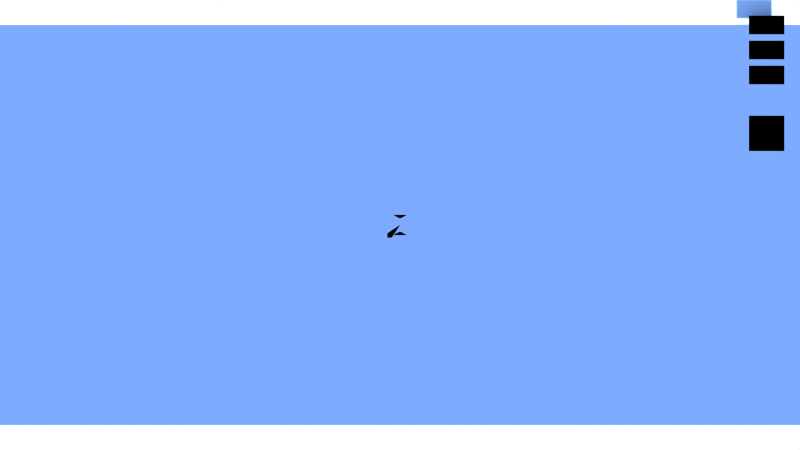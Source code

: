 # Source: Keymap.blend  (saved by Blender 2.78.5; exported with 4.5.12 LTS)
import bpy
from mathutils import Matrix  # noqa: F401  (used for matrix-valued properties, if any)

bpy.ops.wm.read_factory_settings(use_empty=True)
scene = bpy.context.scene
scene.name = 'Scene'

# ---- collections
col_collection_1 = bpy.data.collections.new('Collection 1'); scene.collection.children.link(col_collection_1)
col_collection_6 = bpy.data.collections.new('Collection 6'); scene.collection.children.link(col_collection_6)
col_collection_6.hide_render = True
col_collection_6.hide_viewport = True
col_collection_7 = bpy.data.collections.new('Collection 7'); scene.collection.children.link(col_collection_7)
col_collection_7.hide_render = True
col_collection_7.hide_viewport = True

# ---- materials (node trees are filled in below, after node groups)
mat_material_text = bpy.data.materials.new('Material.Text')
mat_material_text.alpha_threshold = 0.0
mat_material_text.use_transparent_shadow = False
mat_material_text.diffuse_color = (1.0, 1.0, 1.0, 1.0)
mat_material_text.roughness = 0.5
mat_material_text.specular_intensity = 1.0
mat_material = bpy.data.materials.new('Material')
mat_material.alpha_threshold = 0.0
mat_material.use_transparent_shadow = False
mat_material.diffuse_color = (1.0, 1.0, 1.0, 1.0)
mat_material.specular_color = (0.0, 0.0, 0.0)
mat_material.roughness = 0.5
mat_material.specular_intensity = 1.0
mat_material_cursor = bpy.data.materials.new('Material.Cursor')
mat_material_cursor.alpha_threshold = 0.0
mat_material_cursor.use_transparent_shadow = False
mat_material_cursor.diffuse_color = (1.0, 1.0, 1.0, 1.0)
mat_material_cursor.specular_color = (0.0, 0.0, 0.0)
mat_material_cursor.roughness = 0.5
mat_material_cursor.specular_intensity = 1.0

# ---- material node trees
mat_material_text.use_nodes = True; mat_material_text.node_tree.nodes.clear()
_N = mat_material_text.node_tree.nodes; _L = mat_material_text.node_tree.links
n0 = _N.new('NodeUndefined'); n0.name = 'Geometry'; n0.location = (-613, 212)
n1 = _N.new('NodeUndefined'); n1.name = 'Texture'; n1.location = (-374, 211)
n1.inputs[1].default_value = 0.0
n2 = _N.new('NodeUndefined'); n2.name = 'Output'; n2.location = (141, 87)
n2.inputs[1].default_value = 1.0
n3 = _N.new('ShaderNodeMix'); n3.name = 'Mix'; n3.location = (-71, 87)
n3.data_type = 'RGBA'
n3.inputs[6].default_value = (0.3, 0.3, 0.3, 1.0)
n4 = _N.new('NodeUndefined'); n4.name = 'Material'; n4.location = (-478, -128)
n4.inputs[0].default_value = (1.0, 1.0, 1.0, 1.0)
n4.inputs[1].default_value = (1.0, 1.0, 1.0, 1.0)
n4.inputs[2].default_value = 1.0
n4.inputs[3].default_value = (0.0, 0.0, 0.0)
_L.new(n3.outputs[2], n2.inputs[0])
_L.new(n1.outputs[1], n3.inputs[0])
_L.new(n0.outputs[4], n1.inputs[0])
_L.new(n4.outputs[0], n3.inputs[7])
mat_material_cursor.use_nodes = True; mat_material_cursor.node_tree.nodes.clear()
_N = mat_material_cursor.node_tree.nodes; _L = mat_material_cursor.node_tree.links
n0 = _N.new('NodeUndefined'); n0.name = 'Geometry'; n0.location = (-693, -19)
n1 = _N.new('ShaderNodeSeparateColor'); n1.name = 'Separate RGB'; n1.location = (-443, -23)
n2 = _N.new('NodeUndefined'); n2.name = 'Material'; n2.location = (-992, 123)
n2.inputs[0].default_value = (1.0, 1.0, 1.0, 1.0)
n2.inputs[1].default_value = (0.0, 0.0, 0.0, 1.0)
n2.inputs[2].default_value = 1.0
n2.inputs[3].default_value = (0.0, 0.0, 0.0)
n3 = _N.new('ShaderNodeMath'); n3.name = 'Math.002'; n3.location = (-253, -177)
n3.operation = 'LESS_THAN'
n4 = _N.new('ShaderNodeMath'); n4.name = 'Math.001'; n4.location = (-250, -22)
n4.operation = 'GREATER_THAN'
n5 = _N.new('ShaderNodeMath'); n5.name = 'Math'; n5.location = (-248, 335)
n5.operation = 'GREATER_THAN'
n6 = _N.new('ShaderNodeMath'); n6.name = 'Math.005'; n6.location = (-248, 161)
n6.operation = 'LESS_THAN'
n7 = _N.new('ShaderNodeSeparateColor'); n7.name = 'Separate RGB.001'; n7.location = (-442, 126)
n8 = _N.new('ShaderNodeMath'); n8.name = 'Math.003'; n8.location = (29, 177)
n8.operation = 'MULTIPLY'
n9 = _N.new('ShaderNodeMath'); n9.name = 'Math.004'; n9.location = (29, -20)
n9.operation = 'MULTIPLY'
n10 = _N.new('ShaderNodeMath'); n10.name = 'Math.006'; n10.location = (215, 171)
n10.use_clamp = True
n11 = _N.new('ShaderNodeMix'); n11.name = 'Mix'; n11.location = (22, 366)
n11.data_type = 'RGBA'
n11.inputs[6].default_value = (1.0, 1.0, 1.0, 1.0)
n11.inputs[7].default_value = (0.0, 1.0, 0.0, 1.0)
n12 = _N.new('NodeUndefined'); n12.name = 'Output'; n12.location = (490, 344)
_L.new(n0.outputs[4], n1.inputs[0])
_L.new(n2.outputs[0], n7.inputs[0])
_L.new(n7.outputs[0], n5.inputs[0])
_L.new(n5.outputs[0], n8.inputs[0])
_L.new(n1.outputs[1], n4.inputs[0])
_L.new(n1.outputs[1], n3.inputs[0])
_L.new(n4.outputs[0], n8.inputs[1])
_L.new(n7.outputs[0], n6.inputs[0])
_L.new(n6.outputs[0], n9.inputs[0])
_L.new(n3.outputs[0], n9.inputs[1])
_L.new(n9.outputs[0], n10.inputs[1])
_L.new(n8.outputs[0], n10.inputs[0])
_L.new(n10.outputs[0], n12.inputs[1])
_L.new(n11.outputs[2], n12.inputs[0])
_L.new(n6.outputs[0], n11.inputs[0])

# ---- world
world_world = bpy.data.worlds.new('World'); scene.world = world_world
world_world.use_nodes = True; world_world.node_tree.nodes.clear()
_N = world_world.node_tree.nodes; _L = world_world.node_tree.links
n0 = _N.new('ShaderNodeOutputWorld'); n0.name = 'World Output'; n0.location = (300, 300)
n1 = _N.new('ShaderNodeBackground'); n1.name = 'Background'; n1.location = (10, 300)
n2 = _N.new('ShaderNodeRGB'); n2.name = 'RGB'; n2.location = (-180, 300)
n2.outputs[0].default_value = (0.4919, 0.6703, 1.0, 1.0)
_L.new(n1.outputs[0], n0.inputs[0])
_L.new(n2.outputs[0], n1.inputs[0])
n0.is_active_output = True
world_world.color = (0.0, 0.0, 0.0)
world_world.use_sun_shadow = False
world_world.sun_shadow_jitter_overblur = 0.0
world_world.cycles.sampling_method = 'NONE'
world_world.cycles.sample_map_resolution = 256
world_world.light_settings.ao_factor = 0.1

# ---- cameras
cam_camera = bpy.data.cameras.new('Camera')
cam_camera.type = 'ORTHO'
cam_camera.clip_start = 1.0
cam_camera.clip_end = 100.0
cam_camera.lens = 35.0
cam_camera.sensor_width = 32.0
cam_camera.sensor_height = 18.0
cam_camera.ortho_scale = 48.0
cam_camera.display_size = 2.0
cam_camera.show_composition_center = True
cam_camera.dof.focus_distance = 0.0
cam_camera.dof.aperture_fstop = 128.0

# ---- meshes
me_calibrate = bpy.data.meshes.new('Calibrate')
me_calibrate.from_pydata([(1.05, 1.05, 0.2), (-1.05, 1.05, 0.2), (1.05, -1.05, 0.2), (-1.05, -1.05, 0.2), (-0.5, -0.45, 0.2), (-0.5, 0.05, 0.2), (-0.35, 0.3, 0.2), (0.0, 0.4, 0.2), (0.35, 0.3, 0.2), (0.5, 0.05, 0.2), (0.5, -0.45, 0.2), (0.25, -0.1, 0.2), (0.0, -0.2, 0.2), (-0.25, -0.1, 0.2), (-0.2297, 0.2651, 0.2), (-0.3866, 0.1082, 0.2), (-0.08262, 0.118, 0.2), (-0.2395, -0.03882, 0.2), (-0.2664, 0.145, 0.2), (-0.2027, 0.0813, 0.2), (-0.2006, 0.1471, 0.2), (-0.2685, 0.07918, 0.2), (0.2773, 0.01981, 0.2), (0.1713, 0.01639, 0.2), (0.226, 0.07109, 0.2), (0.226, -0.03587, 0.2), (0.3767, 0.1259, 0.2), (0.2707, 0.1225, 0.2), (0.3255, 0.1772, 0.2), (0.3255, 0.07023, 0.2), (0.1811, 0.116, 0.2), (0.07513, 0.1125, 0.2), (0.1298, 0.1672, 0.2), (0.1298, 0.06028, 0.2), (0.2806, 0.222, 0.2), (0.1746, 0.2186, 0.2), (0.2293, 0.2733, 0.2), (0.2293, 0.1664, 0.2), (0.1262, -0.05418, 0.2), (-0.1299, -0.05779, 0.2), (0.0, 0.0, 0.2), (0.0, -0.1119, 0.2), (-0.075, -1.0, 0.2), (0.0, -0.7035, 0.2), (0.075, -1.0, 0.2), (0.075, 1.0, 0.2), (6.15e-08, 0.7035, 0.2), (-0.075, 1.0, 0.2), (-1.0, 0.075, 0.2), (-0.7035, 5.96e-08, 0.2), (-1.0, -0.075, 0.2), (1.0, -0.075, 0.2), (0.7035, -1.192e-07, 0.2), (1.0, 0.075, 0.2), (1.0, 1.0, 0.2), (-1.0, 1.0, 0.2), (1.0, -1.0, 0.2), (-1.0, -1.0, 0.2), (1.0, 1.0, 0.0), (-1.0, 1.0, 0.0), (1.0, -1.0, 0.0), (-1.0, -1.0, 0.0)], [], [(61, 60, 58, 59), (12, 11, 38, 41, 39, 13), (19, 17, 13, 39), (24, 30, 33, 23), (24, 22, 29, 27), (28, 34, 37, 27), (32, 30, 37, 35), (30, 24, 27, 37), (23, 38, 11, 25), (16, 19, 39, 40, 38, 23, 33, 31), (4, 13, 17, 21, 15, 5), (9, 26, 29, 22, 25, 11, 10), (8, 36, 34, 28, 26, 9), (5, 15, 18, 14, 6), (6, 14, 36, 8, 7), (14, 20, 16, 31, 32, 35, 36), (43, 42, 44), (46, 45, 47), (49, 48, 50), (52, 51, 53), (54, 0, 1, 55), (56, 2, 0, 54), (57, 3, 2, 56), (55, 1, 3, 57)])
_uv = me_calibrate.uv_layers.new(name='UVMap')
_uv.uv.foreach_set('vector', [0.0, 0.0, 0.0, 0.0, 0.0, 0.0, 0.0, 0.0, 0.2088, 0.1401, 0.2088, 0.1401, 0.2088, 0.1401, 0.2088, 0.1401, 0.2088, 0.1401, 0.2088, 0.1401, 0.2088, 0.1401, 0.2088, 0.1401, 0.2088, 0.1401, 0.2088, 0.1401, 0.2088, 0.1401, 0.2088, 0.1401, 0.2088, 0.1401, 0.2088, 0.1401, 0.2088, 0.1401, 0.2088, 0.1401, 0.2088, 0.1401, 0.2088, 0.1401, 0.2088, 0.1401, 0.2088, 0.1401, 0.2088, 0.1401, 0.2088, 0.1401, 0.2088, 0.1401, 0.2088, 0.1401, 0.2088, 0.1401, 0.2088, 0.1401, 0.2088, 0.1401, 0.2088, 0.1401, 0.2088, 0.1401, 0.2088, 0.1401, 0.2088, 0.1401, 0.2088, 0.1401, 0.2088, 0.1401, 0.2088, 0.1401, 0.2088, 0.1401, 0.2088, 0.1401, 0.2088, 0.1401, 0.2088, 0.1401, 0.2088, 0.1401, 0.2088, 0.1401, 0.2088, 0.1401, 0.2088, 0.1401, 0.2088, 0.1401, 0.2088, 0.1401, 0.2088, 0.1401, 0.2088, 0.1401, 0.2088, 0.1401, 0.2088, 0.1401, 0.2088, 0.1401, 0.2088, 0.1401, 0.2088, 0.1401, 0.2088, 0.1401, 0.2088, 0.1401, 0.2088, 0.1401, 0.2088, 0.1401, 0.2088, 0.1401, 0.2088, 0.1401, 0.2088, 0.1401, 0.2088, 0.1401, 0.2088, 0.1401, 0.2088, 0.1401, 0.2088, 0.1401, 0.2088, 0.1401, 0.2088, 0.1401, 0.2088, 0.1401, 0.2088, 0.1401, 0.2088, 0.1401, 0.2088, 0.1401, 0.2088, 0.1401, 0.2088, 0.1401, 0.2088, 0.1401, 0.2088, 0.1401, 0.2088, 0.1401, 0.2088, 0.1401, 0.2088, 0.1401, 0.2088, 0.1401, 0.2088, 0.1401, 0.2088, 0.1401, 0.2088, 0.1401, 0.2088, 0.1401, 0.2088, 0.1401, 0.2088, 0.1401, 0.2088, 0.1401, 0.2088, 0.1401, 0.2088, 0.1401, 0.2088, 0.1401, 0.2088, 0.1401, 0.2088, 0.1401, 0.2088, 0.1401, 0.2088, 0.1401, 0.2088, 0.1401, 0.2088, 0.1401, 0.2088, 0.1401, 0.2088, 0.1401, 0.2088, 0.1401, 0.2088, 0.1401, 0.2088, 0.1401, 0.2088, 0.1401, 0.2088, 0.1401, 0.2088, 0.1401, 0.2088, 0.1401, 0.2088, 0.1401, 0.2088, 0.1401, 0.2088, 0.1401, 0.2088, 0.1401, 0.2088, 0.1401])
me_calibrate.materials.append(mat_material_text)
me_calibrate.use_remesh_preserve_volume = False
me_calibrate.use_remesh_preserve_attributes = False
me_calibrate.use_mirror_vertex_groups = False
me_calibrate.update()
me_back = bpy.data.meshes.new('Back')
me_back.from_pydata([(-1.0, -0.5, 0.0), (1.0, -0.5, 0.0), (-1.0, 0.5, 0.0), (1.0, 0.5, 0.0), (-1.05, -0.55, 0.0), (1.05, -0.55, 0.0), (-1.05, 0.55, 0.0), (1.05, 0.55, 0.0)], [], [(0, 1, 3, 2), (1, 0, 4, 5), (2, 3, 7, 6), (2, 6, 4, 0), (3, 1, 5, 7)])
_uv = me_back.uv_layers.new(name='UVMap')
_uv.uv.foreach_set('vector', [0.4984, 0.2604, 0.6768, 0.2604, 0.6768, 0.3496, 0.4984, 0.3496, 0.04713, 0.4684, 0.04713, 0.4684, 0.04713, 0.4684, 0.04713, 0.4684, 0.04713, 0.4684, 0.04713, 0.4684, 0.04713, 0.4684, 0.04713, 0.4684, 0.04713, 0.4684, 0.04713, 0.4684, 0.04713, 0.4684, 0.04713, 0.4684, 0.04713, 0.4684, 0.04713, 0.4684, 0.04713, 0.4684, 0.04713, 0.4684])
me_back.materials.append(mat_material_text)
me_back.use_remesh_preserve_volume = False
me_back.use_remesh_preserve_attributes = False
me_back.use_mirror_vertex_groups = False
me_back.update()
me_quit = bpy.data.meshes.new('Quit')
me_quit.from_pydata([(-1.0, -0.5, 0.0), (1.0, -0.5, 0.0), (-1.0, 0.5, 0.0), (1.0, 0.5, 0.0), (-1.05, -0.55, 0.0), (1.05, -0.55, 0.0), (-1.05, 0.55, 0.0), (1.05, 0.55, 0.0)], [], [(0, 1, 3, 2), (1, 0, 4, 5), (2, 3, 7, 6), (2, 6, 4, 0), (3, 1, 5, 7)])
_uv = me_quit.uv_layers.new(name='UVMap')
_uv.uv.foreach_set('vector', [-0.01331, 0.4198, 0.165, 0.4198, 0.165, 0.509, -0.01331, 0.509, 0.04713, 0.4684, 0.04713, 0.4684, 0.04713, 0.4684, 0.04713, 0.4684, 0.04713, 0.4684, 0.04713, 0.4684, 0.04713, 0.4684, 0.04713, 0.4684, 0.04713, 0.4684, 0.04713, 0.4684, 0.04713, 0.4684, 0.04713, 0.4684, 0.04713, 0.4684, 0.04713, 0.4684, 0.04713, 0.4684, 0.04713, 0.4684])
me_quit.materials.append(mat_material_text)
me_quit.use_remesh_preserve_volume = False
me_quit.use_remesh_preserve_attributes = False
me_quit.use_mirror_vertex_groups = False
me_quit.update()
me_save = bpy.data.meshes.new('Save')
me_save.from_pydata([(-1.0, -0.5, 0.0), (1.0, -0.5, 0.0), (-1.0, 0.5, 0.0), (1.0, 0.5, 0.0), (-1.05, -0.55, 0.0), (1.05, -0.55, 0.0), (-1.05, 0.55, 0.0), (1.05, 0.55, 0.0)], [], [(0, 1, 3, 2), (1, 0, 4, 5), (2, 3, 7, 6), (2, 6, 4, 0), (3, 1, 5, 7)])
_uv = me_save.uv_layers.new(name='UVMap')
_uv.uv.foreach_set('vector', [-0.003933, 0.2599, 0.1744, 0.2599, 0.1744, 0.349, -0.003933, 0.349, 0.04713, 0.4684, 0.04713, 0.4684, 0.04713, 0.4684, 0.04713, 0.4684, 0.04713, 0.4684, 0.04713, 0.4684, 0.04713, 0.4684, 0.04713, 0.4684, 0.04713, 0.4684, 0.04713, 0.4684, 0.04713, 0.4684, 0.04713, 0.4684, 0.04713, 0.4684, 0.04713, 0.4684, 0.04713, 0.4684, 0.04713, 0.4684])
me_save.materials.append(mat_material_text)
me_save.use_remesh_preserve_volume = False
me_save.use_remesh_preserve_attributes = False
me_save.use_mirror_vertex_groups = False
me_save.update()
me_bg = bpy.data.meshes.new('BG')
me_bg.from_pydata([(-24.0, -13.5, 0.0), (24.0, -13.5, 0.0), (-24.0, -12.0, 0.0), (24.0, -12.0, 0.0), (-24.0, 12.0, 0.0), (24.0, 12.0, 0.0), (-24.0, 13.5, 0.0), (24.0, 13.5, 0.0)], [], [(0, 1, 3, 2), (4, 5, 7, 6)])
me_bg.materials.append(mat_material)
me_bg.use_remesh_preserve_volume = False
me_bg.use_remesh_preserve_attributes = False
me_bg.use_mirror_vertex_groups = False
me_bg.update()
me_cursor = bpy.data.meshes.new('Cursor')
me_cursor.from_pydata([(-0.75, -0.75, 0.0), (-0.5, -0.75, 0.0), (-0.75, -0.5, 0.0), (0.0, 0.0, 0.0), (0.4, 0.6, 0.0), (-0.4, -0.6, 0.0), (-0.4, 0.6, 0.0), (0.4, -0.6, 0.0), (0.0, 0.4, 0.0), (0.0, -0.4, 0.0)], [], [(0, 1, 3, 2), (4, 6, 8), (7, 9, 5)])
_uv = me_cursor.uv_layers.new(name='UVMap')
_uv.uv.foreach_set('vector', [0.403, 0.7837, 0.4651, 0.7837, 0.5893, 0.97, 0.403, 0.8458, 0.0, 0.0, 0.0, 0.0, 0.0, 0.0, 0.0, 0.0, 0.0, 0.0, 0.0, 0.0])
me_cursor.materials.append(mat_material_cursor)
me_cursor.use_remesh_preserve_volume = False
me_cursor.use_remesh_preserve_attributes = False
me_cursor.use_mirror_vertex_groups = False
me_cursor.update()
me_list_keybinds = bpy.data.meshes.new('LIST.KeyBinds')
me_list_keybinds.from_pydata([(0.0, -1.0, 0.4), (20.0, -1.0, 0.4), (0.0, 1.0, 0.4), (20.0, 1.0, 0.4), (0.0, 1.0, -0.4), (0.0, -1.0, -0.4), (20.0, -1.0, -0.4), (20.0, 1.0, -0.4)], [], [(0, 1, 3, 2), (5, 4, 7, 6), (2, 3, 7, 4), (3, 1, 6, 7), (1, 0, 5, 6), (0, 2, 4, 5)])
me_list_keybinds.polygons.foreach_set('use_smooth', [True] * 6)
me_list_keybinds.materials.append(mat_material)
me_list_keybinds.use_remesh_preserve_volume = False
me_list_keybinds.use_remesh_preserve_attributes = False
me_list_keybinds.use_mirror_vertex_groups = False
me_list_keybinds.update()
me_list_keybinds_bg = bpy.data.meshes.new('LIST.KeyBinds.BG')
me_list_keybinds_bg.from_pydata([(0.0, -0.7, -0.05), (20.0, -0.7, -0.05), (0.0, 0.7, -0.05), (20.0, 0.7, -0.05), (0.0, -0.7, 0.05), (20.0, -0.7, 0.05), (0.0, 0.7, 0.05), (20.0, 0.7, 0.05)], [], [(0, 1, 3, 2), (4, 6, 7, 5)])
me_list_keybinds_bg.polygons.foreach_set('use_smooth', [True] * 2)
me_list_keybinds_bg.materials.append(mat_material)
me_list_keybinds_bg.use_remesh_preserve_volume = False
me_list_keybinds_bg.use_remesh_preserve_attributes = False
me_list_keybinds_bg.use_mirror_vertex_groups = False
me_list_keybinds_bg.update()
me_list_keybinds_mod_alt = bpy.data.meshes.new('LIST.KeyBinds.MOD_ALT')
me_list_keybinds_mod_alt.from_pydata([(-0.375, 0.5, 0.0), (0.375, 0.5, 0.0), (-0.375, -0.5, 0.0), (0.375, -0.5, 0.0), (-0.375, 0.5, 0.1), (0.375, 0.5, 0.1), (-0.375, -0.5, 0.1), (0.375, -0.5, 0.1), (-0.375, 0.5, -0.1), (0.375, 0.5, -0.1), (-0.375, -0.5, -0.1), (0.375, -0.5, -0.1)], [], [(0, 2, 3, 1), (7, 11, 9, 5), (4, 8, 10, 6)])
me_list_keybinds_mod_alt.polygons.foreach_set('use_smooth', [True] * 3)
_uv = me_list_keybinds_mod_alt.uv_layers.new(name='UVMap')
_uv.uv.foreach_set('vector', [0.3017, 0.1928, 0.3017, 0.08676, 0.3813, 0.08676, 0.3813, 0.1928, 0.0, 0.0, 0.0, 0.0, 0.0, 0.0, 0.0, 0.0, 0.0, 0.0, 0.0, 0.0, 0.0, 0.0, 0.0, 0.0])
me_list_keybinds_mod_alt.materials.append(mat_material_text)
me_list_keybinds_mod_alt.use_remesh_preserve_volume = False
me_list_keybinds_mod_alt.use_remesh_preserve_attributes = False
me_list_keybinds_mod_alt.use_mirror_vertex_groups = False
me_list_keybinds_mod_alt.update()
me_list_keybinds_mod_ctrl = bpy.data.meshes.new('LIST.KeyBinds.MOD_CTRL')
me_list_keybinds_mod_ctrl.from_pydata([(-0.375, 0.5, 0.0), (0.375, 0.5, 0.0), (-0.375, -0.5, 0.0), (0.375, -0.5, 0.0), (-0.375, 0.5, 0.1), (0.375, 0.5, 0.1), (-0.375, -0.5, 0.1), (0.375, -0.5, 0.1), (-0.375, 0.5, -0.1), (0.375, 0.5, -0.1), (-0.375, -0.5, -0.1), (0.375, -0.5, -0.1)], [], [(0, 2, 3, 1), (7, 11, 9, 5), (4, 8, 10, 6)])
me_list_keybinds_mod_ctrl.polygons.foreach_set('use_smooth', [True] * 3)
_uv = me_list_keybinds_mod_ctrl.uv_layers.new(name='UVMap')
_uv.uv.foreach_set('vector', [0.186, 0.1924, 0.186, 0.08685, 0.2652, 0.08685, 0.2652, 0.1924, 0.0, 0.0, 0.0, 0.0, 0.0, 0.0, 0.0, 0.0, 0.0, 0.0, 0.0, 0.0, 0.0, 0.0, 0.0, 0.0])
me_list_keybinds_mod_ctrl.materials.append(mat_material_text)
me_list_keybinds_mod_ctrl.use_remesh_preserve_volume = False
me_list_keybinds_mod_ctrl.use_remesh_preserve_attributes = False
me_list_keybinds_mod_ctrl.use_mirror_vertex_groups = False
me_list_keybinds_mod_ctrl.update()
me_list_keybinds_mod_shift = bpy.data.meshes.new('LIST.KeyBinds.MOD_SHIFT')
me_list_keybinds_mod_shift.from_pydata([(-0.375, 0.5, 0.0), (0.375, 0.5, 0.0), (-0.375, -0.5, 0.0), (0.375, -0.5, 0.0), (-0.375, 0.5, 0.1), (0.375, 0.5, 0.1), (-0.375, -0.5, 0.1), (0.375, -0.5, 0.1), (-0.375, 0.5, -0.1), (0.375, 0.5, -0.1), (-0.375, -0.5, -0.1), (0.375, -0.5, -0.1)], [], [(0, 2, 3, 1), (7, 11, 9, 5), (4, 8, 10, 6)])
me_list_keybinds_mod_shift.polygons.foreach_set('use_smooth', [True] * 3)
_uv = me_list_keybinds_mod_shift.uv_layers.new(name='UVMap')
_uv.uv.foreach_set('vector', [0.07287, 0.1923, 0.07287, 0.08717, 0.1518, 0.08717, 0.1518, 0.1923, 0.0, 0.0, 0.0, 0.0, 0.0, 0.0, 0.0, 0.0, 0.0, 0.0, 0.0, 0.0, 0.0, 0.0, 0.0, 0.0])
me_list_keybinds_mod_shift.materials.append(mat_material_text)
me_list_keybinds_mod_shift.use_remesh_preserve_volume = False
me_list_keybinds_mod_shift.use_remesh_preserve_attributes = False
me_list_keybinds_mod_shift.use_mirror_vertex_groups = False
me_list_keybinds_mod_shift.update()
me_list_keybinds_dev = bpy.data.meshes.new('LIST.KeyBinds.DEV')
me_list_keybinds_dev.from_pydata([(-1.0, 0.5, 4.371e-08), (1.0, 0.5, 4.371e-08), (-1.0, -0.5, -4.371e-08), (1.0, -0.5, -4.371e-08), (-1.0, 0.5, 0.1), (1.0, 0.5, 0.1), (-1.0, -0.5, 0.1), (1.0, -0.5, 0.1), (-1.0, 0.5, -0.1), (1.0, 0.5, -0.1), (-1.0, -0.5, -0.1), (1.0, -0.5, -0.1)], [], [(0, 1, 3, 2), (7, 11, 9, 5), (4, 8, 10, 6)])
me_list_keybinds_dev.polygons.foreach_set('use_smooth', [True] * 3)
me_list_keybinds_dev.materials.append(mat_material)
me_list_keybinds_dev.use_remesh_preserve_volume = False
me_list_keybinds_dev.use_remesh_preserve_attributes = False
me_list_keybinds_dev.use_mirror_vertex_groups = False
me_list_keybinds_dev.update()
me_list_keybinds_but = bpy.data.meshes.new('LIST.KeyBinds.BUT')
me_list_keybinds_but.from_pydata([(-1.0, 0.5, 4.371e-08), (1.0, 0.5, 4.371e-08), (-1.0, -0.5, -4.371e-08), (1.0, -0.5, -4.371e-08), (-1.0, 0.5, -0.1), (1.0, 0.5, -0.1), (-1.0, -0.5, -0.1), (1.0, -0.5, -0.1), (-1.0, 0.5, 0.1), (1.0, 0.5, 0.1), (-1.0, -0.5, 0.1), (1.0, -0.5, 0.1)], [], [(0, 1, 3, 2), (7, 5, 9, 11), (4, 6, 10, 8)])
me_list_keybinds_but.polygons.foreach_set('use_smooth', [True] * 3)
me_list_keybinds_but.materials.append(mat_material)
me_list_keybinds_but.use_remesh_preserve_volume = False
me_list_keybinds_but.use_remesh_preserve_attributes = False
me_list_keybinds_but.use_mirror_vertex_groups = False
me_list_keybinds_but.update()
me_list_keybinds_axis = bpy.data.meshes.new('LIST.KeyBinds.AXIS')
me_list_keybinds_axis.from_pydata([(-1.0, 0.5, 4.371e-08), (1.0, 0.5, 4.371e-08), (-1.0, -0.5, -4.371e-08), (1.0, -0.5, -4.371e-08), (-1.0, 0.5, -0.1), (1.0, 0.5, -0.1), (-1.0, -0.5, -0.1), (1.0, -0.5, -0.1), (-1.0, 0.5, 0.1), (1.0, 0.5, 0.1), (-1.0, -0.5, 0.1), (1.0, -0.5, 0.1)], [], [(0, 1, 3, 2), (7, 5, 9, 11), (4, 6, 10, 8)])
me_list_keybinds_axis.polygons.foreach_set('use_smooth', [True] * 3)
me_list_keybinds_axis.materials.append(mat_material)
me_list_keybinds_axis.use_remesh_preserve_volume = False
me_list_keybinds_axis.use_remesh_preserve_attributes = False
me_list_keybinds_axis.use_mirror_vertex_groups = False
me_list_keybinds_axis.update()
me_list_keybinds_axistype_dir = bpy.data.meshes.new('LIST.KeyBinds.AXISTYPE_DIR')
me_list_keybinds_axistype_dir.from_pydata([(-0.5, -0.25, -0.5), (0.5, -0.25, -0.5), (0.0, -0.5, -0.5), (0.5, 8.742e-08, 0.5), (-0.125, -0.25, -0.5), (0.125, -0.25, -0.5), (0.5, 0.25, -0.5), (-0.5, 0.25, -0.5), (4.371e-08, 0.5, -0.5), (0.5, 7.105e-15, -0.5), (0.125, 0.25, -0.5), (-0.125, 0.25, -0.5), (0.5, 0.5, -4.023e-08), (0.5, 3.278e-08, -0.125), (0.5, -0.5, 0.125), (0.5, 5.464e-08, 0.125), (0.5, -0.5, -0.125), (-0.5, -4.47e-08, 0.5), (-0.5, -1.321e-07, -0.5), (-0.5, -0.5, 4.023e-08), (-0.5, -9.934e-08, -0.125), (-0.5, 0.5, 0.125), (-0.5, -7.749e-08, 0.125), (-0.5, 0.5, -0.125), (-0.45, 0.45, 0.5), (0.45, 0.45, 0.5), (-0.45, -0.45, 0.5), (0.45, -0.45, 0.5), (-0.5, -0.5, 0.5), (-0.5, 0.5, 0.5), (0.5, 0.5, 0.5), (0.5, -0.5, 0.5)], [], [(5, 1, 2), (4, 5, 2), (13, 12, 15), (0, 4, 2), (11, 7, 8), (10, 11, 8), (15, 12, 3), (6, 10, 8), (9, 12, 13), (16, 13, 15, 14), (20, 19, 22), (22, 19, 17), (18, 19, 20), (23, 20, 22, 21), (11, 10, 5, 4), (26, 24, 29, 28), (24, 25, 30, 29), (25, 27, 31, 30), (27, 26, 28, 31)])
me_list_keybinds_axistype_dir.polygons.foreach_set('use_smooth', [True] * 19)
me_list_keybinds_axistype_dir.materials.append(mat_material)
me_list_keybinds_axistype_dir.use_remesh_preserve_volume = False
me_list_keybinds_axistype_dir.use_remesh_preserve_attributes = False
me_list_keybinds_axistype_dir.use_mirror_vertex_groups = False
me_list_keybinds_axistype_dir.update()
me_list_keybinds_axis_curve = bpy.data.meshes.new('LIST.KeyBinds.AXIS_CURVE')
me_list_keybinds_axis_curve.from_pydata([(-0.5, 0.5, 0.5), (-0.5, 0.5, -0.5), (-0.5, -0.5, -0.5), (0.5, 0.4, -2.186e-08), (0.5, -0.5, -2.186e-08), (0.5, 0.4, -0.5), (0.5, 0.5, -0.5), (0.5, 0.5, 0.5), (0.5, -0.5, 0.5), (-0.45, 0.45, 0.5), (0.45, 0.45, 0.5), (-0.45, -0.45, 0.5), (0.45, -0.45, 0.5), (-0.5, -0.5, 0.5), (-0.5, 0.5, 0.5), (0.5, 0.5, 0.5), (0.5, -0.5, 0.5)], [], [(0, 1, 2), (7, 8, 3), (3, 5, 6), (8, 4, 3), (3, 6, 7), (9, 14, 13, 11), (10, 15, 14, 9), (12, 16, 15, 10), (11, 13, 16, 12)])
me_list_keybinds_axis_curve.polygons.foreach_set('use_smooth', [True] * 9)
me_list_keybinds_axis_curve.materials.append(mat_material)
me_list_keybinds_axis_curve.use_remesh_preserve_volume = False
me_list_keybinds_axis_curve.use_remesh_preserve_attributes = False
me_list_keybinds_axis_curve.use_mirror_vertex_groups = False
me_list_keybinds_axis_curve.update()
me_list_keybinds_switch = bpy.data.meshes.new('LIST.KeyBinds.SWITCH')
me_list_keybinds_switch.from_pydata([(0.5, 0.5, 0.1), (-0.5, 0.5, 0.1), (0.5, -0.5, 0.1), (-0.5, -0.5, 0.1), (-0.5, -0.45, 0.7), (-0.5, 0.05, 0.7), (-0.35, 0.3, 0.7), (0.0, 0.4, 0.7), (0.35, 0.3, 0.7), (0.5, 0.05, 0.7), (0.5, -0.45, 0.7), (0.25, -0.1, 0.7), (0.0, -0.2, 0.7), (-0.25, -0.1, 0.7), (-0.2297, 0.2651, 0.7), (-0.3866, 0.1082, 0.7), (-0.08262, 0.118, 0.7), (-0.2395, -0.03882, 0.7), (-0.2664, 0.145, 0.7), (-0.2027, 0.0813, 0.7), (-0.2006, 0.1471, 0.7), (-0.2685, 0.07918, 0.7), (0.2773, 0.01981, 0.7), (0.1713, 0.01639, 0.7), (0.226, 0.07109, 0.7), (0.226, -0.03587, 0.7), (0.3767, 0.1259, 0.7), (0.2707, 0.1225, 0.7), (0.3255, 0.1772, 0.7), (0.3255, 0.07023, 0.7), (0.1811, 0.116, 0.7), (0.07513, 0.1125, 0.7), (0.1298, 0.1672, 0.7), (0.1298, 0.06028, 0.7), (0.2806, 0.222, 0.7), (0.1746, 0.2186, 0.7), (0.2293, 0.2733, 0.7), (0.2293, 0.1664, 0.7), (0.1262, -0.05418, 0.7), (-0.1299, -0.05779, 0.7), (0.001293, -0.003297, 0.7), (0.001293, -0.1097, 0.7), (0.5, 0.5, -0.1), (-0.5, 0.5, -0.1), (0.5, -0.5, -0.1), (-0.5, -0.5, -0.1), (-0.45, 0.2, -0.7), (0.45, 0.2, -0.7), (-0.45, -0.08518, -0.7), (0.45, -0.08518, -0.7), (-0.5, 0.25, -0.7), (0.5, 0.25, -0.7), (-0.5, -0.25, -0.7), (0.5, -0.25, -0.7), (0.0, 0.2, -0.7), (0.2626, 0.2, -0.7), (0.0, -0.08518, -0.7), (0.2626, -0.08518, -0.7), (-0.45, -0.1913, -0.7), (-0.45, -0.1394, -0.7), (0.45, -0.1394, -0.7), (0.45, -0.1913, -0.7), (0.04765, 0.2, -0.7), (0.2189, 0.2, -0.7), (0.04765, -0.08518, -0.7), (0.2189, -0.08518, -0.7), (0.04765, 0.1452, -0.7), (0.1047, 0.1452, -0.7), (0.1047, 0.09045, -0.7), (0.1618, 0.1452, -0.7), (0.1618, 0.09045, -0.7), (0.2189, 0.1452, -0.7), (0.04765, 0.02436, -0.7), (0.2189, 0.02436, -0.7), (-0.09835, 0.2, -0.7), (-0.09835, 0.1491, -0.7), (-0.3498, 0.2, -0.7), (-0.3498, 0.1491, -0.7), (-0.06923, 0.09045, -0.7), (-0.06923, 0.03646, -0.7), (-0.1399, 0.09045, -0.7), (-0.1399, 0.03646, -0.7), (-2.086e-07, 0.09045, -0.7), (-2.086e-07, 0.03646, -0.7), (-0.06923, -0.01767, -0.7), (-2.086e-07, -0.01767, -0.7), (-0.3466, 0.09045, -0.7), (-0.3466, 0.03646, -0.7), (-0.45, 0.09045, -0.7), (-0.45, 0.03646, -0.7)], [], [(3, 1, 0, 2), (12, 11, 38, 41, 39, 13), (19, 17, 13, 39), (24, 30, 33, 23), (24, 22, 29, 27), (28, 34, 37, 27), (32, 30, 37, 35), (30, 24, 27, 37), (23, 38, 11, 25), (16, 19, 39, 40, 38, 23, 33, 31), (4, 13, 17, 21, 15, 5), (9, 26, 29, 22, 25, 11, 10), (8, 36, 34, 28, 26, 9), (5, 15, 18, 14, 6), (6, 14, 36, 8, 7), (14, 20, 16, 31, 32, 35, 36), (45, 44, 42, 43), (47, 55, 63, 62, 54, 46, 50, 51), (58, 61, 53, 52), (46, 48, 59, 58, 52, 50), (49, 47, 51, 53, 61, 60), (71, 73, 70, 69), (48, 56, 64, 65, 57, 49, 60, 59), (54, 66, 72, 56), (71, 55, 57, 73), (71, 63, 55), (72, 64, 56), (57, 65, 73), (68, 70, 73, 72), (54, 62, 66), (72, 66, 67, 68), (74, 75, 77, 76), (78, 79, 81, 80), (79, 78, 82, 83), (79, 83, 85, 84), (86, 87, 89, 88)])
me_list_keybinds_switch.polygons.foreach_set('use_smooth', [True] * 36)
me_list_keybinds_switch.materials.append(mat_material)
me_list_keybinds_switch.use_remesh_preserve_volume = False
me_list_keybinds_switch.use_remesh_preserve_attributes = False
me_list_keybinds_switch.use_mirror_vertex_groups = False
me_list_keybinds_switch.update()
me_list_keybinds_key = bpy.data.meshes.new('LIST.KeyBinds.KEY')
me_list_keybinds_key.from_pydata([(-3.5, 0.5, 0.0), (3.5, 0.5, 0.0), (-3.5, -0.5, 0.0), (3.5, -0.5, 0.0), (-3.5, 0.5, -0.1), (3.5, 0.5, -0.1), (-3.5, -0.5, -0.1), (3.5, -0.5, -0.1), (-3.5, -0.5, 0.1), (-3.5, 0.5, 0.1), (3.5, 0.5, 0.1), (3.5, -0.5, 0.1)], [], [(0, 2, 3, 1), (10, 11, 7, 5), (8, 9, 4, 6)])
me_list_keybinds_key.polygons.foreach_set('use_smooth', [True] * 3)
me_list_keybinds_key.materials.append(mat_material)
me_list_keybinds_key.use_remesh_preserve_volume = False
me_list_keybinds_key.use_remesh_preserve_attributes = False
me_list_keybinds_key.use_mirror_vertex_groups = False
me_list_keybinds_key.update()
me_list_mousesetting = bpy.data.meshes.new('LIST.MouseSetting')
me_list_mousesetting.from_pydata([(0.0, -2.4, 0.0), (20.0, -2.4, 0.0), (0.0, 1.0, 0.0), (20.0, 1.0, 0.0)], [], [(0, 2, 3, 1)])
me_list_mousesetting.materials.append(mat_material)
me_list_mousesetting.use_remesh_preserve_volume = False
me_list_mousesetting.use_remesh_preserve_attributes = False
me_list_mousesetting.use_mirror_vertex_groups = False
me_list_mousesetting.update()
me_list_mousesetting_bg = bpy.data.meshes.new('LIST.MouseSetting.BG')
me_list_mousesetting_bg.from_pydata([(0.0, 0.7, 0.0), (20.0, 0.7, 0.0), (0.0, -2.1, 0.0), (20.0, -2.1, 0.0)], [], [(3, 1, 0, 2)])
me_list_mousesetting_bg.materials.append(mat_material)
me_list_mousesetting_bg.use_remesh_preserve_volume = False
me_list_mousesetting_bg.use_remesh_preserve_attributes = False
me_list_mousesetting_bg.use_mirror_vertex_groups = False
me_list_mousesetting_bg.update()
me_list_mousesetting_box = bpy.data.meshes.new('LIST.MouseSetting.BOX')
me_list_mousesetting_box.from_pydata([(0.125, 0.375, 0.0), (8.875, 0.375, 0.0), (0.125, -0.375, 0.0), (8.875, -0.375, 0.0), (0.0, -0.5, 0.0), (0.0, 0.5, 0.0), (9.0, 0.5, 0.0), (9.0, -0.5, 0.0), (0.125, -1.025, 0.0), (8.875, -1.025, 0.0), (0.125, -1.775, 0.0), (8.875, -1.775, 0.0), (0.0, -1.9, 0.0), (0.0, -0.9, 0.0), (9.0, -0.9, 0.0), (9.0, -1.9, 0.0)], [], [(2, 0, 5, 4), (0, 1, 6, 5), (1, 3, 7, 6), (3, 2, 4, 7), (10, 8, 13, 12), (8, 9, 14, 13), (9, 11, 15, 14), (11, 10, 12, 15)])
me_list_mousesetting_box.materials.append(mat_material)
me_list_mousesetting_box.use_remesh_preserve_volume = False
me_list_mousesetting_box.use_remesh_preserve_attributes = False
me_list_mousesetting_box.use_mirror_vertex_groups = False
me_list_mousesetting_box.update()
me_list_mousesetting_slider = bpy.data.meshes.new('LIST.MouseSetting.SLIDER')
me_list_mousesetting_slider.from_pydata([(-0.25, 0.25, 0.0), (0.25, 0.25, 0.0), (-0.25, -0.25, 0.0), (0.25, -0.25, 0.0)], [], [(0, 2, 3, 1)])
me_list_mousesetting_slider.materials.append(mat_material)
me_list_mousesetting_slider.use_remesh_preserve_volume = False
me_list_mousesetting_slider.use_remesh_preserve_attributes = False
me_list_mousesetting_slider.use_mirror_vertex_groups = False
me_list_mousesetting_slider.update()

# ---- curves / text
txt_name = bpy.data.curves.new('Name', 'FONT')
txt_name.dimensions = '2D'
txt_name.body = 'Name'
txt_name.materials.append(mat_material)
txt_name.use_path_clamp = True
txt_name.bevel_resolution = 0
txt_name.size = 0.6
txt_profile = bpy.data.curves.new('Profile', 'FONT')
txt_profile.dimensions = '2D'
txt_profile.body = 'Profile:'
txt_profile.materials.append(mat_material)
txt_profile.use_path_clamp = True
txt_profile.bevel_resolution = 0
txt_profile.size = 0.6
txt_info = bpy.data.curves.new('Info', 'FONT')
txt_info.dimensions = '2D'
txt_info.body = 'MonoText'
txt_info.materials.append(mat_material)
txt_info.use_path_clamp = True
txt_info.bevel_resolution = 0
txt_info.size = 0.6
txt_list_keybinds_name = bpy.data.curves.new('LIST.KeyBinds.NAME', 'FONT')
txt_list_keybinds_name.dimensions = '2D'
txt_list_keybinds_name.body = 'Player Strafe Right'
txt_list_keybinds_name.materials.append(mat_material)
txt_list_keybinds_name.use_path_clamp = True
txt_list_keybinds_name.bevel_resolution = 0
txt_list_keybinds_name.size = 0.6
txt_list_keybinds_name.offset_x = 0.5
txt_list_keybinds_name.offset_y = -0.25
txt_list_keybinds_dev_value = bpy.data.curves.new('LIST.KeyBinds.DEV_VALUE', 'FONT')
txt_list_keybinds_dev_value.dimensions = '2D'
txt_list_keybinds_dev_value.body = '0'
txt_list_keybinds_dev_value.materials.append(mat_material)
txt_list_keybinds_dev_value.use_path_clamp = True
txt_list_keybinds_dev_value.bevel_resolution = 0
txt_list_keybinds_dev_value.size = 0.6
txt_list_keybinds_dev_value.offset_x = 0.2
txt_list_keybinds_dev_value.offset_y = -0.23
txt_list_keybinds_dev_name = bpy.data.curves.new('LIST.KeyBinds.DEV_NAME', 'FONT')
txt_list_keybinds_dev_name.dimensions = '2D'
txt_list_keybinds_dev_name.body = 'ID:'
txt_list_keybinds_dev_name.materials.append(mat_material)
txt_list_keybinds_dev_name.use_path_clamp = True
txt_list_keybinds_dev_name.bevel_resolution = 0
txt_list_keybinds_dev_name.size = 0.6
txt_list_keybinds_dev_name.offset_x = 0.1
txt_list_keybinds_dev_name.offset_y = -0.23
txt_list_keybinds_but_name = bpy.data.curves.new('LIST.KeyBinds.BUT_NAME', 'FONT')
txt_list_keybinds_but_name.dimensions = '2D'
txt_list_keybinds_but_name.body = 'Bu:'
txt_list_keybinds_but_name.materials.append(mat_material)
txt_list_keybinds_but_name.use_path_clamp = True
txt_list_keybinds_but_name.bevel_resolution = 0
txt_list_keybinds_but_name.size = 0.6
txt_list_keybinds_but_name.offset_x = 0.1
txt_list_keybinds_but_name.offset_y = -0.23
txt_list_keybinds_but_value = bpy.data.curves.new('LIST.KeyBinds.BUT_VALUE', 'FONT')
txt_list_keybinds_but_value.dimensions = '2D'
txt_list_keybinds_but_value.body = '00'
txt_list_keybinds_but_value.materials.append(mat_material)
txt_list_keybinds_but_value.use_path_clamp = True
txt_list_keybinds_but_value.bevel_resolution = 0
txt_list_keybinds_but_value.size = 0.6
txt_list_keybinds_but_value.offset_x = 0.15
txt_list_keybinds_but_value.offset_y = -0.23
txt_list_keybinds_axis_name = bpy.data.curves.new('LIST.KeyBinds.AXIS_NAME', 'FONT')
txt_list_keybinds_axis_name.dimensions = '2D'
txt_list_keybinds_axis_name.body = 'Ax:'
txt_list_keybinds_axis_name.materials.append(mat_material)
txt_list_keybinds_axis_name.use_path_clamp = True
txt_list_keybinds_axis_name.bevel_resolution = 0
txt_list_keybinds_axis_name.size = 0.6
txt_list_keybinds_axis_name.offset_x = 0.1
txt_list_keybinds_axis_name.offset_y = -0.23
txt_list_keybinds_axis_value = bpy.data.curves.new('LIST.KeyBinds.AXIS_VALUE', 'FONT')
txt_list_keybinds_axis_value.dimensions = '2D'
txt_list_keybinds_axis_value.body = '00'
txt_list_keybinds_axis_value.materials.append(mat_material)
txt_list_keybinds_axis_value.use_path_clamp = True
txt_list_keybinds_axis_value.bevel_resolution = 0
txt_list_keybinds_axis_value.size = 0.6
txt_list_keybinds_axis_value.offset_x = 0.15
txt_list_keybinds_axis_value.offset_y = -0.23
txt_list_keybinds_key_value = bpy.data.curves.new('LIST.KeyBinds.KEY_VALUE', 'FONT')
txt_list_keybinds_key_value.dimensions = '2D'
txt_list_keybinds_key_value.body = 'RIGHTARROWKEY'
txt_list_keybinds_key_value.materials.append(mat_material)
txt_list_keybinds_key_value.use_path_clamp = True
txt_list_keybinds_key_value.bevel_resolution = 0
txt_list_keybinds_key_value.size = 0.6
txt_list_keybinds_key_value.offset_x = 0.1
txt_list_keybinds_key_value.offset_y = -0.23
txt_list_keybinds_group = bpy.data.curves.new('LIST.KeyBinds.GROUP', 'FONT')
txt_list_keybinds_group.dimensions = '2D'
txt_list_keybinds_group.body = 'Player Keys'
txt_list_keybinds_group.materials.append(mat_material)
txt_list_keybinds_group.use_path_clamp = True
txt_list_keybinds_group.bevel_resolution = 0
txt_list_keybinds_group.offset_y = -0.34
txt_list_mousesetting_name = bpy.data.curves.new('LIST.MouseSetting.NAME', 'FONT')
txt_list_mousesetting_name.dimensions = '2D'
txt_list_mousesetting_name.body = 'Mouse'
txt_list_mousesetting_name.materials.append(mat_material)
txt_list_mousesetting_name.use_path_clamp = True
txt_list_mousesetting_name.bevel_resolution = 0
txt_list_mousesetting_name.size = 0.6
txt_list_mousesetting_name.offset_x = 0.5
txt_list_mousesetting_name.offset_y = -0.25
txt_list_mousesetting_value = bpy.data.curves.new('LIST.MouseSetting.VALUE', 'FONT')
txt_list_mousesetting_value.dimensions = '2D'
txt_list_mousesetting_value.body = '0.00'
txt_list_mousesetting_value.materials.append(mat_material)
txt_list_mousesetting_value.use_path_clamp = True
txt_list_mousesetting_value.bevel_resolution = 0
txt_list_mousesetting_value.size = 0.6
txt_list_mousesetting_value.offset_y = -0.25

# ---- objects
ob_buttons = bpy.data.objects.new('Buttons', None)
ob_calibrate = bpy.data.objects.new('Calibrate', me_calibrate)
ob_back = bpy.data.objects.new('Back', me_back)
ob_quit = bpy.data.objects.new('Quit', me_quit)
ob_save = bpy.data.objects.new('Save', me_save)
ob_listbuilder = bpy.data.objects.new('ListBuilder', None)
ob_camera = bpy.data.objects.new('Camera', cam_camera)
ob_name = bpy.data.objects.new('Name', txt_name)
ob_profile = bpy.data.objects.new('Profile', txt_profile)
ob_info = bpy.data.objects.new('Info', txt_info)
ob_bg = bpy.data.objects.new('BG', me_bg)
ob_cursor = bpy.data.objects.new('Cursor', me_cursor)
ob_list_keybinds = bpy.data.objects.new('LIST.KeyBinds', me_list_keybinds)
ob_list_keybinds_name = bpy.data.objects.new('LIST.KeyBinds.NAME', txt_list_keybinds_name)
ob_list_keybinds_bg = bpy.data.objects.new('LIST.KeyBinds.BG', me_list_keybinds_bg)
ob_list_keybinds_mod_alt = bpy.data.objects.new('LIST.KeyBinds.MOD_ALT', me_list_keybinds_mod_alt)
ob_list_keybinds_mod_ctrl = bpy.data.objects.new('LIST.KeyBinds.MOD_CTRL', me_list_keybinds_mod_ctrl)
ob_list_keybinds_mod_shift = bpy.data.objects.new('LIST.KeyBinds.MOD_SHIFT', me_list_keybinds_mod_shift)
ob_list_keybinds_dev = bpy.data.objects.new('LIST.KeyBinds.DEV', me_list_keybinds_dev)
ob_list_keybinds_dev_value = bpy.data.objects.new('LIST.KeyBinds.DEV_VALUE', txt_list_keybinds_dev_value)
ob_list_keybinds_dev_name = bpy.data.objects.new('LIST.KeyBinds.DEV_NAME', txt_list_keybinds_dev_name)
ob_list_keybinds_but = bpy.data.objects.new('LIST.KeyBinds.BUT', me_list_keybinds_but)
ob_list_keybinds_but_name = bpy.data.objects.new('LIST.KeyBinds.BUT_NAME', txt_list_keybinds_but_name)
ob_list_keybinds_but_value = bpy.data.objects.new('LIST.KeyBinds.BUT_VALUE', txt_list_keybinds_but_value)
ob_list_keybinds_axis = bpy.data.objects.new('LIST.KeyBinds.AXIS', me_list_keybinds_axis)
ob_list_keybinds_axis_name = bpy.data.objects.new('LIST.KeyBinds.AXIS_NAME', txt_list_keybinds_axis_name)
ob_list_keybinds_axis_value = bpy.data.objects.new('LIST.KeyBinds.AXIS_VALUE', txt_list_keybinds_axis_value)
ob_list_keybinds_axis_type = bpy.data.objects.new('LIST.KeyBinds.AXIS_TYPE', me_list_keybinds_axistype_dir)
ob_list_keybinds_axis_curve = bpy.data.objects.new('LIST.KeyBinds.AXIS_CURVE', me_list_keybinds_axis_curve)
ob_list_keybinds_switch = bpy.data.objects.new('LIST.KeyBinds.SWITCH', me_list_keybinds_switch)
ob_list_keybinds_key = bpy.data.objects.new('LIST.KeyBinds.KEY', me_list_keybinds_key)
ob_list_keybinds_key_value = bpy.data.objects.new('LIST.KeyBinds.KEY_VALUE', txt_list_keybinds_key_value)
ob_list_keybinds_group = bpy.data.objects.new('LIST.KeyBinds.GROUP', txt_list_keybinds_group)
ob_list_mousesetting = bpy.data.objects.new('LIST.MouseSetting', me_list_mousesetting)
ob_list_mousesetting_smooth_name = bpy.data.objects.new('LIST.MouseSetting.SMOOTH_NAME', txt_list_mousesetting_name)
ob_list_mousesetting_smooth_value = bpy.data.objects.new('LIST.MouseSetting.SMOOTH_VALUE', txt_list_mousesetting_value)
ob_list_mousesetting_speed_value = bpy.data.objects.new('LIST.MouseSetting.SPEED_VALUE', txt_list_mousesetting_value)
ob_list_mousesetting_speed_name = bpy.data.objects.new('LIST.MouseSetting.SPEED_NAME', txt_list_mousesetting_name)
ob_list_mousesetting_bg = bpy.data.objects.new('LIST.MouseSetting.BG', me_list_mousesetting_bg)
ob_list_mousesetting_box = bpy.data.objects.new('LIST.MouseSetting.BOX', me_list_mousesetting_box)
ob_list_mousesetting_speed = bpy.data.objects.new('LIST.MouseSetting.SPEED', me_list_mousesetting_slider)
ob_list_mousesetting_smooth = bpy.data.objects.new('LIST.MouseSetting.SMOOTH', me_list_mousesetting_slider)

# ---- transforms, parenting, visibility, modifiers, constraints
ob_buttons.location = (32.0, 0.5, 17.0)
ob_buttons.empty_display_type = 'CUBE'
ob_buttons.empty_display_size = 3.0
ob_buttons.empty_image_offset = (0.0, 0.0)
ob_buttons.lineart.crease_threshold = 0.0
ob_calibrate.parent = ob_buttons
ob_calibrate.location = (0.0, -5.0, 0.0)
ob_calibrate.color = (0.0, 1.0, 0.0, 1.0)
ob_calibrate.lineart.crease_threshold = 0.0
ob_back.parent = ob_buttons
ob_back.location = (0.0, 1.5, 9.149e-08)
ob_back.color = (0.7, 0.7, 0.7, 1.0)
ob_back.lineart.crease_threshold = 0.0
ob_quit.parent = ob_buttons
ob_quit.location = (0.0, -1.5, 9.149e-08)
ob_quit.color = (1.0, 0.0, 0.0, 1.0)
ob_quit.lineart.crease_threshold = 0.0
ob_save.parent = ob_buttons
ob_save.location = (0.0, 0.0, 9.149e-08)
ob_save.color = (0.0, 0.5, 1.0, 1.0)
ob_save.lineart.crease_threshold = 0.0
ob_listbuilder.location = (0.0, 0.0, 0.0)
ob_listbuilder.empty_display_type = 'CUBE'
ob_listbuilder.empty_image_offset = (0.0, 0.0)
ob_listbuilder.lineart.crease_threshold = 0.0
ob_camera.location = (10.0, -10.0, 32.0)
ob_camera.lineart.crease_threshold = 0.0
ob_name.parent = ob_camera
ob_name.location = (-21.25, 12.5, -3.0)
ob_name.color = (0.0, 0.5, 1.0, 1.0)
ob_name.lineart.crease_threshold = 0.0
ob_profile.parent = ob_camera
ob_profile.location = (-23.5, 12.5, -3.0)
ob_profile.color = (0.7, 0.7, 0.7, 1.0)
ob_profile.lineart.crease_threshold = 0.0
ob_info.parent = ob_camera
ob_info.location = (-20.0, -13.0, -3.0)
ob_info.color = (0.7, 0.7, 0.7, 1.0)
ob_info.lineart.crease_threshold = 0.0
ob_bg.parent = ob_camera
ob_bg.location = (0.0, 0.0, -16.0)
ob_bg.color = (0.0, 0.0, 0.0, 1.0)
ob_bg.lineart.crease_threshold = 0.0
ob_cursor.parent = ob_camera
ob_cursor.location = (0.0, 0.0, -2.0)
ob_cursor.show_wire = True
ob_cursor.show_all_edges = True
ob_cursor.lineart.crease_threshold = 0.0
ob_list_keybinds.location = (0.0, 0.0, 0.0)
ob_list_keybinds.hide_render = True
ob_list_keybinds.display_type = 'WIRE'
ob_list_keybinds.show_wire = True
ob_list_keybinds.show_all_edges = True
ob_list_keybinds.lineart.crease_threshold = 0.0
ob_list_keybinds_name.parent = ob_list_keybinds
ob_list_keybinds_name.location = (0.0, 0.0, 1.0)
ob_list_keybinds_name.color = (0.7, 0.7, 0.7, 1.0)
ob_list_keybinds_name.lineart.crease_threshold = 0.0
ob_list_keybinds_bg.parent = ob_list_keybinds
ob_list_keybinds_bg.location = (0.0, 0.0, 0.0)
ob_list_keybinds_bg.color = (0.1, 0.1, 0.1, 1.0)
ob_list_keybinds_bg.show_all_edges = True
ob_list_keybinds_bg.lineart.crease_threshold = 0.0
ob_list_keybinds_mod_alt.parent = ob_list_keybinds_bg
ob_list_keybinds_mod_alt.location = (17.88, 0.0, 0.6)
ob_list_keybinds_mod_alt.color = (0.0, 0.4, 0.8, 1.0)
ob_list_keybinds_mod_alt.show_all_edges = True
ob_list_keybinds_mod_alt.lineart.crease_threshold = 0.0
ob_list_keybinds_mod_ctrl.parent = ob_list_keybinds_bg
ob_list_keybinds_mod_ctrl.location = (16.88, 0.0, 0.6)
ob_list_keybinds_mod_ctrl.color = (0.6, 0.0, 0.0, 1.0)
ob_list_keybinds_mod_ctrl.show_all_edges = True
ob_list_keybinds_mod_ctrl.lineart.crease_threshold = 0.0
ob_list_keybinds_mod_shift.parent = ob_list_keybinds_bg
ob_list_keybinds_mod_shift.location = (15.88, 0.0, 0.6)
ob_list_keybinds_mod_shift.color = (0.5, 0.5, 0.5, 1.0)
ob_list_keybinds_mod_shift.show_all_edges = True
ob_list_keybinds_mod_shift.lineart.crease_threshold = 0.0
ob_list_keybinds_dev.parent = ob_list_keybinds_bg
ob_list_keybinds_dev.location = (8.0, 0.0, -0.6)
ob_list_keybinds_dev.color = (0.3, 0.3, 0.3, 1.0)
ob_list_keybinds_dev.show_all_edges = True
ob_list_keybinds_dev.lineart.crease_threshold = 0.0
ob_list_keybinds_dev_value.parent = ob_list_keybinds_dev
ob_list_keybinds_dev_value.matrix_parent_inverse = Matrix(((1.0, 0.0, 0.0, -8.0), (0.0, 1.0, 0.0, -0.0), (0.0, 0.0, 1.0, 0.1), (0.0, 0.0, 0.0, 1.0)))
ob_list_keybinds_dev_value.location = (8.0, 8.742e-09, -0.2)
ob_list_keybinds_dev_value.rotation_euler = (3.142, 0.0, 0.0)
ob_list_keybinds_dev_value.color = (0.7, 0.7, 0.7, 1.0)
ob_list_keybinds_dev_value.lineart.crease_threshold = 0.0
ob_list_keybinds_dev_name.parent = ob_list_keybinds_dev
ob_list_keybinds_dev_name.matrix_parent_inverse = Matrix(((1.0, 0.0, 0.0, -8.0), (0.0, 1.0, 0.0, -0.0), (0.0, 0.0, 1.0, 0.1), (0.0, 0.0, 0.0, 1.0)))
ob_list_keybinds_dev_name.location = (7.0, 8.742e-09, -0.2)
ob_list_keybinds_dev_name.rotation_euler = (3.142, 0.0, 0.0)
ob_list_keybinds_dev_name.color = (0.5, 0.5, 0.5, 1.0)
ob_list_keybinds_dev_name.lineart.crease_threshold = 0.0
ob_list_keybinds_but.parent = ob_list_keybinds_bg
ob_list_keybinds_but.location = (10.5, 0.0, -0.6)
ob_list_keybinds_but.color = (0.3, 0.3, 0.3, 1.0)
ob_list_keybinds_but.show_all_edges = True
ob_list_keybinds_but.lineart.crease_threshold = 0.0
ob_list_keybinds_but_name.parent = ob_list_keybinds_but
ob_list_keybinds_but_name.matrix_parent_inverse = Matrix(((1.0, 0.0, 0.0, -10.5), (0.0, 1.0, 0.0, -0.0), (0.0, 0.0, 1.0, 0.1), (0.0, 0.0, 0.0, 1.0)))
ob_list_keybinds_but_name.location = (9.5, 8.742e-09, -0.2)
ob_list_keybinds_but_name.rotation_euler = (3.142, 0.0, 0.0)
ob_list_keybinds_but_name.color = (0.5, 0.5, 0.5, 1.0)
ob_list_keybinds_but_name.lineart.crease_threshold = 0.0
ob_list_keybinds_but_value.parent = ob_list_keybinds_but
ob_list_keybinds_but_value.matrix_parent_inverse = Matrix(((1.0, 0.0, 0.0, -10.5), (0.0, 1.0, 0.0, -0.0), (0.0, 0.0, 1.0, 0.1), (0.0, 0.0, 0.0, 1.0)))
ob_list_keybinds_but_value.location = (10.5, 8.742e-09, -0.2)
ob_list_keybinds_but_value.rotation_euler = (3.142, 0.0, 0.0)
ob_list_keybinds_but_value.color = (0.7, 0.7, 0.7, 1.0)
ob_list_keybinds_but_value.lineart.crease_threshold = 0.0
ob_list_keybinds_axis.parent = ob_list_keybinds_bg
ob_list_keybinds_axis.location = (13.0, 0.0, -0.6)
ob_list_keybinds_axis.color = (0.3, 0.3, 0.3, 1.0)
ob_list_keybinds_axis.show_all_edges = True
ob_list_keybinds_axis.lineart.crease_threshold = 0.0
ob_list_keybinds_axis_name.parent = ob_list_keybinds_axis
ob_list_keybinds_axis_name.matrix_parent_inverse = Matrix(((1.0, 0.0, 0.0, -13.0), (0.0, 1.0, 0.0, -0.0), (0.0, 0.0, 1.0, 0.1), (0.0, 0.0, 0.0, 1.0)))
ob_list_keybinds_axis_name.location = (12.0, 8.742e-09, -0.2)
ob_list_keybinds_axis_name.rotation_euler = (3.142, 0.0, 0.0)
ob_list_keybinds_axis_name.color = (0.5, 0.5, 0.5, 1.0)
ob_list_keybinds_axis_name.lineart.crease_threshold = 0.0
ob_list_keybinds_axis_value.parent = ob_list_keybinds_axis
ob_list_keybinds_axis_value.matrix_parent_inverse = Matrix(((1.0, 0.0, 0.0, -13.0), (0.0, 1.0, 0.0, -0.0), (0.0, 0.0, 1.0, 0.1), (0.0, 0.0, 0.0, 1.0)))
ob_list_keybinds_axis_value.location = (13.0, 8.742e-09, -0.2)
ob_list_keybinds_axis_value.rotation_euler = (3.142, 0.0, 0.0)
ob_list_keybinds_axis_value.color = (0.7, 0.7, 0.7, 1.0)
ob_list_keybinds_axis_value.lineart.crease_threshold = 0.0
ob_list_keybinds_axis_type.parent = ob_list_keybinds_axis
ob_list_keybinds_axis_type.matrix_parent_inverse = Matrix(((1.0, 0.0, 0.0, -13.0), (0.0, 1.0, 0.0, -0.0), (0.0, 0.0, 1.0, 0.1), (0.0, 0.0, 0.0, 1.0)))
ob_list_keybinds_axis_type.location = (15.0, 4.371e-08, -0.1)
ob_list_keybinds_axis_type.color = (0.7, 0.7, 0.7, 1.0)
ob_list_keybinds_axis_type.show_all_edges = True
ob_list_keybinds_axis_type.lineart.crease_threshold = 0.0
ob_list_keybinds_axis_curve.parent = ob_list_keybinds_axis
ob_list_keybinds_axis_curve.matrix_parent_inverse = Matrix(((1.0, 0.0, 0.0, -13.0), (0.0, 1.0, 0.0, -0.0), (0.0, 0.0, 1.0, 0.1), (0.0, 0.0, 0.0, 1.0)))
ob_list_keybinds_axis_curve.location = (16.5, 4.371e-08, -0.1)
ob_list_keybinds_axis_curve.color = (0.7, 0.7, 0.7, 1.0)
ob_list_keybinds_axis_curve.show_all_edges = True
ob_list_keybinds_axis_curve.lineart.crease_threshold = 0.0
ob_list_keybinds_switch.parent = ob_list_keybinds_bg
ob_list_keybinds_switch.location = (19.3, 0.0, 0.0)
ob_list_keybinds_switch.color = (0.7, 0.7, 0.7, 1.0)
ob_list_keybinds_switch.show_all_edges = True
ob_list_keybinds_switch.lineart.crease_threshold = 0.0
ob_list_keybinds_key.parent = ob_list_keybinds_bg
ob_list_keybinds_key.location = (11.5, 0.0, 0.6)
ob_list_keybinds_key.color = (0.3, 0.3, 0.3, 1.0)
ob_list_keybinds_key.show_all_edges = True
ob_list_keybinds_key.lineart.crease_threshold = 0.0
ob_list_keybinds_key_value.parent = ob_list_keybinds_key
ob_list_keybinds_key_value.location = (-3.5, 0.0, 0.1)
ob_list_keybinds_key_value.color = (0.5, 0.5, 0.5, 1.0)
ob_list_keybinds_key_value.lineart.crease_threshold = 0.0
ob_list_keybinds_group.location = (0.0, 2.0, 0.0)
ob_list_keybinds_group.color = (0.0, 0.4, 0.6, 1.0)
ob_list_keybinds_group.lineart.crease_threshold = 0.0
ob_list_mousesetting.location = (0.0, 0.0, 0.0)
ob_list_mousesetting.show_wire = True
ob_list_mousesetting.show_all_edges = True
ob_list_mousesetting.lineart.crease_threshold = 0.0
ob_list_mousesetting_smooth_name.parent = ob_list_mousesetting
ob_list_mousesetting_smooth_name.location = (0.0, -1.4, 0.25)
ob_list_mousesetting_smooth_name.color = (0.7, 0.7, 0.7, 1.0)
ob_list_mousesetting_smooth_name.lineart.crease_threshold = 0.0
ob_list_mousesetting_smooth_value.parent = ob_list_mousesetting
ob_list_mousesetting_smooth_value.location = (18.0, -1.4, 0.25)
ob_list_mousesetting_smooth_value.color = (0.7, 0.7, 0.7, 1.0)
ob_list_mousesetting_smooth_value.lineart.crease_threshold = 0.0
ob_list_mousesetting_speed_value.parent = ob_list_mousesetting
ob_list_mousesetting_speed_value.location = (18.0, 0.0, 0.25)
ob_list_mousesetting_speed_value.color = (0.7, 0.7, 0.7, 1.0)
ob_list_mousesetting_speed_value.lineart.crease_threshold = 0.0
ob_list_mousesetting_speed_name.parent = ob_list_mousesetting
ob_list_mousesetting_speed_name.location = (0.0, 0.0, 0.25)
ob_list_mousesetting_speed_name.color = (0.7, 0.7, 0.7, 1.0)
ob_list_mousesetting_speed_name.lineart.crease_threshold = 0.0
ob_list_mousesetting_bg.parent = ob_list_mousesetting
ob_list_mousesetting_bg.location = (0.0, 0.0, 0.0)
ob_list_mousesetting_bg.color = (0.1, 0.1, 0.1, 1.0)
ob_list_mousesetting_bg.hide_render = True
ob_list_mousesetting_bg.display_type = 'WIRE'
ob_list_mousesetting_bg.show_wire = True
ob_list_mousesetting_bg.show_all_edges = True
ob_list_mousesetting_bg.lineart.crease_threshold = 0.0
ob_list_mousesetting_box.parent = ob_list_mousesetting
ob_list_mousesetting_box.location = (8.0, 0.0, 0.25)
ob_list_mousesetting_box.color = (0.3, 0.3, 0.3, 1.0)
ob_list_mousesetting_box.show_all_edges = True
ob_list_mousesetting_box.lineart.crease_threshold = 0.0
ob_list_mousesetting_speed.parent = ob_list_mousesetting_box
ob_list_mousesetting_speed.location = (0.5, 0.0, 0.25)
ob_list_mousesetting_speed.color = (0.3, 0.3, 0.3, 1.0)
ob_list_mousesetting_speed.show_all_edges = True
ob_list_mousesetting_speed.lineart.crease_threshold = 0.0
ob_list_mousesetting_smooth.parent = ob_list_mousesetting_box
ob_list_mousesetting_smooth.location = (0.5, -1.4, 0.25)
ob_list_mousesetting_smooth.color = (0.3, 0.3, 0.3, 1.0)
ob_list_mousesetting_smooth.show_all_edges = True
ob_list_mousesetting_smooth.lineart.crease_threshold = 0.0

# ---- collection membership
col_collection_1.objects.link(ob_buttons)
col_collection_1.objects.link(ob_calibrate)
col_collection_1.objects.link(ob_back)
col_collection_1.objects.link(ob_quit)
col_collection_1.objects.link(ob_save)
col_collection_1.objects.link(ob_listbuilder)
col_collection_1.objects.link(ob_camera)
col_collection_1.objects.link(ob_name)
col_collection_1.objects.link(ob_profile)
col_collection_1.objects.link(ob_info)
col_collection_1.objects.link(ob_bg)
col_collection_1.objects.link(ob_cursor)
col_collection_6.objects.link(ob_list_keybinds)
col_collection_6.objects.link(ob_list_keybinds_name)
col_collection_6.objects.link(ob_list_keybinds_bg)
col_collection_6.objects.link(ob_list_keybinds_mod_alt)
col_collection_6.objects.link(ob_list_keybinds_mod_ctrl)
col_collection_6.objects.link(ob_list_keybinds_mod_shift)
col_collection_6.objects.link(ob_list_keybinds_dev)
col_collection_6.objects.link(ob_list_keybinds_dev_value)
col_collection_6.objects.link(ob_list_keybinds_dev_name)
col_collection_6.objects.link(ob_list_keybinds_but)
col_collection_6.objects.link(ob_list_keybinds_but_name)
col_collection_6.objects.link(ob_list_keybinds_but_value)
col_collection_6.objects.link(ob_list_keybinds_axis)
col_collection_6.objects.link(ob_list_keybinds_axis_name)
col_collection_6.objects.link(ob_list_keybinds_axis_value)
col_collection_6.objects.link(ob_list_keybinds_axis_type)
col_collection_6.objects.link(ob_list_keybinds_axis_curve)
col_collection_6.objects.link(ob_list_keybinds_switch)
col_collection_6.objects.link(ob_list_keybinds_key)
col_collection_6.objects.link(ob_list_keybinds_key_value)
col_collection_6.objects.link(ob_list_keybinds_group)
col_collection_7.objects.link(ob_list_mousesetting)
col_collection_7.objects.link(ob_list_mousesetting_smooth_name)
col_collection_7.objects.link(ob_list_mousesetting_smooth_value)
col_collection_7.objects.link(ob_list_mousesetting_speed_value)
col_collection_7.objects.link(ob_list_mousesetting_speed_name)
col_collection_7.objects.link(ob_list_mousesetting_bg)
col_collection_7.objects.link(ob_list_mousesetting_box)
col_collection_7.objects.link(ob_list_mousesetting_speed)
col_collection_7.objects.link(ob_list_mousesetting_smooth)

# ---- scene / render settings (as saved in the file)
scene.camera = ob_camera
scene.frame_start = 0; scene.frame_end = 250; scene.frame_set(0)
scene.render.engine = 'BLENDER_EEVEE_NEXT'
scene.render.fps = 60
scene.render.dither_intensity = 0.0
scene.cycles.use_denoising = False
scene.cycles.samples = 200
scene.cycles.sampling_pattern = 'TABULATED_SOBOL'
scene.cycles.light_sampling_threshold = 0.0
scene.cycles.use_adaptive_sampling = False
scene.cycles.use_light_tree = False
scene.cycles.blur_glossy = 0.0
scene.cycles.max_bounces = 8
scene.cycles.diffuse_bounces = 2
scene.cycles.transmission_bounces = 8
scene.cycles.volume_bounces = 2
scene.cycles.pixel_filter_type = 'GAUSSIAN'
scene.cycles.sample_clamp_indirect = 1.0
scene.view_settings.view_transform = 'Raw'
bpy.context.view_layer.update()

# ---- added for rendering (the .blend has no usable light): sun
light_auto_sun = bpy.data.lights.new('AutoSun', 'SUN')
light_auto_sun.energy = 3.0
light_auto_sun.angle = 0.0523599
ob_auto_sun = bpy.data.objects.new('AutoSun', light_auto_sun)
scene.collection.objects.link(ob_auto_sun)
ob_auto_sun.rotation_euler = (0.872665, 0.174533, 0.523599)
bpy.context.view_layer.update()
